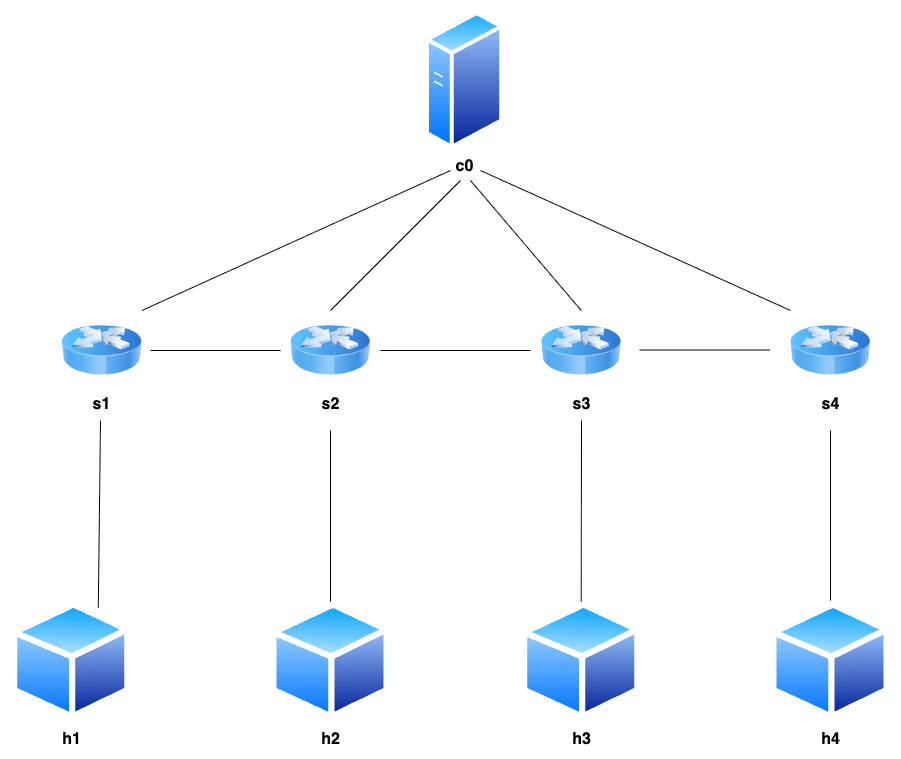

The diagram above was exported from draw.io. Its source (the exported page's mxGraphModel, read from the mxfile embedded in the PNG):
<mxGraphModel dx="1426" dy="797" grid="1" gridSize="10" guides="1" tooltips="1" connect="1" arrows="1" fold="1" page="1" pageScale="1" pageWidth="1169" pageHeight="827" math="0" shadow="0">
  <root>
    <mxCell id="0" />
    <mxCell id="1" parent="0" />
    <mxCell id="nt6zExpuWpjztMtfx3Rl-4" value="&lt;b&gt;&lt;font style=&quot;font-size: 16px;&quot;&gt;s1&lt;/font&gt;&lt;/b&gt;" style="image;html=1;image=img/lib/clip_art/networking/Router_Icon_128x128.png;spacingTop=0;spacing=0;" vertex="1" parent="1">
      <mxGeometry x="181.43" y="320" width="80" height="80" as="geometry" />
    </mxCell>
    <mxCell id="nt6zExpuWpjztMtfx3Rl-5" value="h1" style="image;aspect=fixed;perimeter=ellipsePerimeter;html=1;align=center;shadow=0;dashed=0;spacingTop=3;image=img/lib/active_directory/generic_node.svg;fontStyle=1;fontSize=16;" vertex="1" parent="1">
      <mxGeometry x="130" y="611" width="121.43" height="119" as="geometry" />
    </mxCell>
    <mxCell id="nt6zExpuWpjztMtfx3Rl-7" value="h2" style="image;aspect=fixed;perimeter=ellipsePerimeter;html=1;align=center;shadow=0;dashed=0;spacingTop=3;image=img/lib/active_directory/generic_node.svg;fontStyle=1;fontSize=16;" vertex="1" parent="1">
      <mxGeometry x="389.29" y="611" width="121.43" height="119" as="geometry" />
    </mxCell>
    <mxCell id="nt6zExpuWpjztMtfx3Rl-8" value="h3" style="image;aspect=fixed;perimeter=ellipsePerimeter;html=1;align=center;shadow=0;dashed=0;spacingTop=3;image=img/lib/active_directory/generic_node.svg;fontStyle=1;fontSize=16;" vertex="1" parent="1">
      <mxGeometry x="640" y="611" width="121.43" height="119" as="geometry" />
    </mxCell>
    <mxCell id="nt6zExpuWpjztMtfx3Rl-9" value="h4" style="image;aspect=fixed;perimeter=ellipsePerimeter;html=1;align=center;shadow=0;dashed=0;spacingTop=3;image=img/lib/active_directory/generic_node.svg;fontStyle=1;fontSize=16;" vertex="1" parent="1">
      <mxGeometry x="889.28" y="611" width="121.43" height="119" as="geometry" />
    </mxCell>
    <mxCell id="nt6zExpuWpjztMtfx3Rl-10" value="&lt;b&gt;&lt;font style=&quot;font-size: 16px;&quot;&gt;s2&lt;/font&gt;&lt;/b&gt;" style="image;html=1;image=img/lib/clip_art/networking/Router_Icon_128x128.png;spacingTop=0;spacing=0;" vertex="1" parent="1">
      <mxGeometry x="410" y="320" width="80" height="80" as="geometry" />
    </mxCell>
    <mxCell id="nt6zExpuWpjztMtfx3Rl-11" value="&lt;b&gt;&lt;font style=&quot;font-size: 16px;&quot;&gt;s3&lt;/font&gt;&lt;/b&gt;" style="image;html=1;image=img/lib/clip_art/networking/Router_Icon_128x128.png;spacingTop=0;spacing=0;" vertex="1" parent="1">
      <mxGeometry x="660.72" y="320" width="80" height="80" as="geometry" />
    </mxCell>
    <mxCell id="nt6zExpuWpjztMtfx3Rl-12" value="&lt;b&gt;&lt;font style=&quot;font-size: 16px;&quot;&gt;s4&lt;/font&gt;&lt;/b&gt;" style="image;html=1;image=img/lib/clip_art/networking/Router_Icon_128x128.png;spacingTop=0;spacing=0;" vertex="1" parent="1">
      <mxGeometry x="910" y="320" width="80" height="80" as="geometry" />
    </mxCell>
    <mxCell id="nt6zExpuWpjztMtfx3Rl-13" value="&lt;b&gt;&lt;font style=&quot;font-size: 16px;&quot;&gt;c0&lt;/font&gt;&lt;/b&gt;" style="image;aspect=fixed;perimeter=ellipsePerimeter;html=1;align=center;shadow=0;dashed=0;spacingTop=0;image=img/lib/active_directory/generic_server.svg;" vertex="1" parent="1">
      <mxGeometry x="545" y="20" width="78.4" height="140" as="geometry" />
    </mxCell>
    <mxCell id="nt6zExpuWpjztMtfx3Rl-14" value="" style="endArrow=none;html=1;rounded=0;exitX=1;exitY=0;exitDx=0;exitDy=0;startFill=0;" edge="1" parent="1" source="nt6zExpuWpjztMtfx3Rl-4">
      <mxGeometry width="50" height="50" relative="1" as="geometry">
        <mxPoint x="560" y="360" as="sourcePoint" />
        <mxPoint x="570" y="180" as="targetPoint" />
      </mxGeometry>
    </mxCell>
    <mxCell id="nt6zExpuWpjztMtfx3Rl-15" value="" style="endArrow=none;html=1;rounded=0;exitX=0.5;exitY=0;exitDx=0;exitDy=0;startFill=0;" edge="1" parent="1" source="nt6zExpuWpjztMtfx3Rl-10">
      <mxGeometry width="50" height="50" relative="1" as="geometry">
        <mxPoint x="560" y="360" as="sourcePoint" />
        <mxPoint x="580" y="190" as="targetPoint" />
      </mxGeometry>
    </mxCell>
    <mxCell id="nt6zExpuWpjztMtfx3Rl-16" value="" style="endArrow=none;html=1;rounded=0;exitX=0.5;exitY=0;exitDx=0;exitDy=0;startFill=0;" edge="1" parent="1" source="nt6zExpuWpjztMtfx3Rl-11">
      <mxGeometry width="50" height="50" relative="1" as="geometry">
        <mxPoint x="560" y="360" as="sourcePoint" />
        <mxPoint x="590" y="190" as="targetPoint" />
      </mxGeometry>
    </mxCell>
    <mxCell id="nt6zExpuWpjztMtfx3Rl-17" value="" style="endArrow=none;html=1;rounded=0;exitX=0;exitY=0;exitDx=0;exitDy=0;startFill=0;" edge="1" parent="1" source="nt6zExpuWpjztMtfx3Rl-12">
      <mxGeometry width="50" height="50" relative="1" as="geometry">
        <mxPoint x="560" y="360" as="sourcePoint" />
        <mxPoint x="600" y="180" as="targetPoint" />
      </mxGeometry>
    </mxCell>
    <mxCell id="nt6zExpuWpjztMtfx3Rl-20" value="" style="endArrow=none;html=1;rounded=0;exitX=0.75;exitY=0;exitDx=0;exitDy=0;startFill=0;" edge="1" parent="1" source="nt6zExpuWpjztMtfx3Rl-5">
      <mxGeometry width="50" height="50" relative="1" as="geometry">
        <mxPoint x="170" y="540" as="sourcePoint" />
        <mxPoint x="220" y="430" as="targetPoint" />
      </mxGeometry>
    </mxCell>
    <mxCell id="nt6zExpuWpjztMtfx3Rl-21" value="" style="endArrow=none;html=1;rounded=0;exitX=0.5;exitY=0;exitDx=0;exitDy=0;startFill=0;" edge="1" parent="1" source="nt6zExpuWpjztMtfx3Rl-7">
      <mxGeometry width="50" height="50" relative="1" as="geometry">
        <mxPoint x="560" y="460" as="sourcePoint" />
        <mxPoint x="450" y="440" as="targetPoint" />
      </mxGeometry>
    </mxCell>
    <mxCell id="nt6zExpuWpjztMtfx3Rl-22" value="" style="endArrow=none;html=1;rounded=0;exitX=0.5;exitY=0;exitDx=0;exitDy=0;startFill=0;" edge="1" parent="1" source="nt6zExpuWpjztMtfx3Rl-8">
      <mxGeometry width="50" height="50" relative="1" as="geometry">
        <mxPoint x="560" y="460" as="sourcePoint" />
        <mxPoint x="701" y="430" as="targetPoint" />
      </mxGeometry>
    </mxCell>
    <mxCell id="nt6zExpuWpjztMtfx3Rl-23" value="" style="endArrow=none;html=1;rounded=0;startFill=0;" edge="1" parent="1">
      <mxGeometry width="50" height="50" relative="1" as="geometry">
        <mxPoint x="950" y="610" as="sourcePoint" />
        <mxPoint x="950" y="440" as="targetPoint" />
      </mxGeometry>
    </mxCell>
    <mxCell id="nt6zExpuWpjztMtfx3Rl-25" value="" style="endArrow=none;html=1;rounded=0;" edge="1" parent="1">
      <mxGeometry width="50" height="50" relative="1" as="geometry">
        <mxPoint x="270" y="360" as="sourcePoint" />
        <mxPoint x="400" y="360" as="targetPoint" />
      </mxGeometry>
    </mxCell>
    <mxCell id="nt6zExpuWpjztMtfx3Rl-26" value="" style="endArrow=none;html=1;rounded=0;" edge="1" parent="1">
      <mxGeometry width="50" height="50" relative="1" as="geometry">
        <mxPoint x="500" y="360" as="sourcePoint" />
        <mxPoint x="650" y="360" as="targetPoint" />
      </mxGeometry>
    </mxCell>
    <mxCell id="nt6zExpuWpjztMtfx3Rl-27" value="" style="endArrow=none;html=1;rounded=0;" edge="1" parent="1">
      <mxGeometry width="50" height="50" relative="1" as="geometry">
        <mxPoint x="759.28" y="359.5" as="sourcePoint" />
        <mxPoint x="889.28" y="359.5" as="targetPoint" />
      </mxGeometry>
    </mxCell>
  </root>
</mxGraphModel>